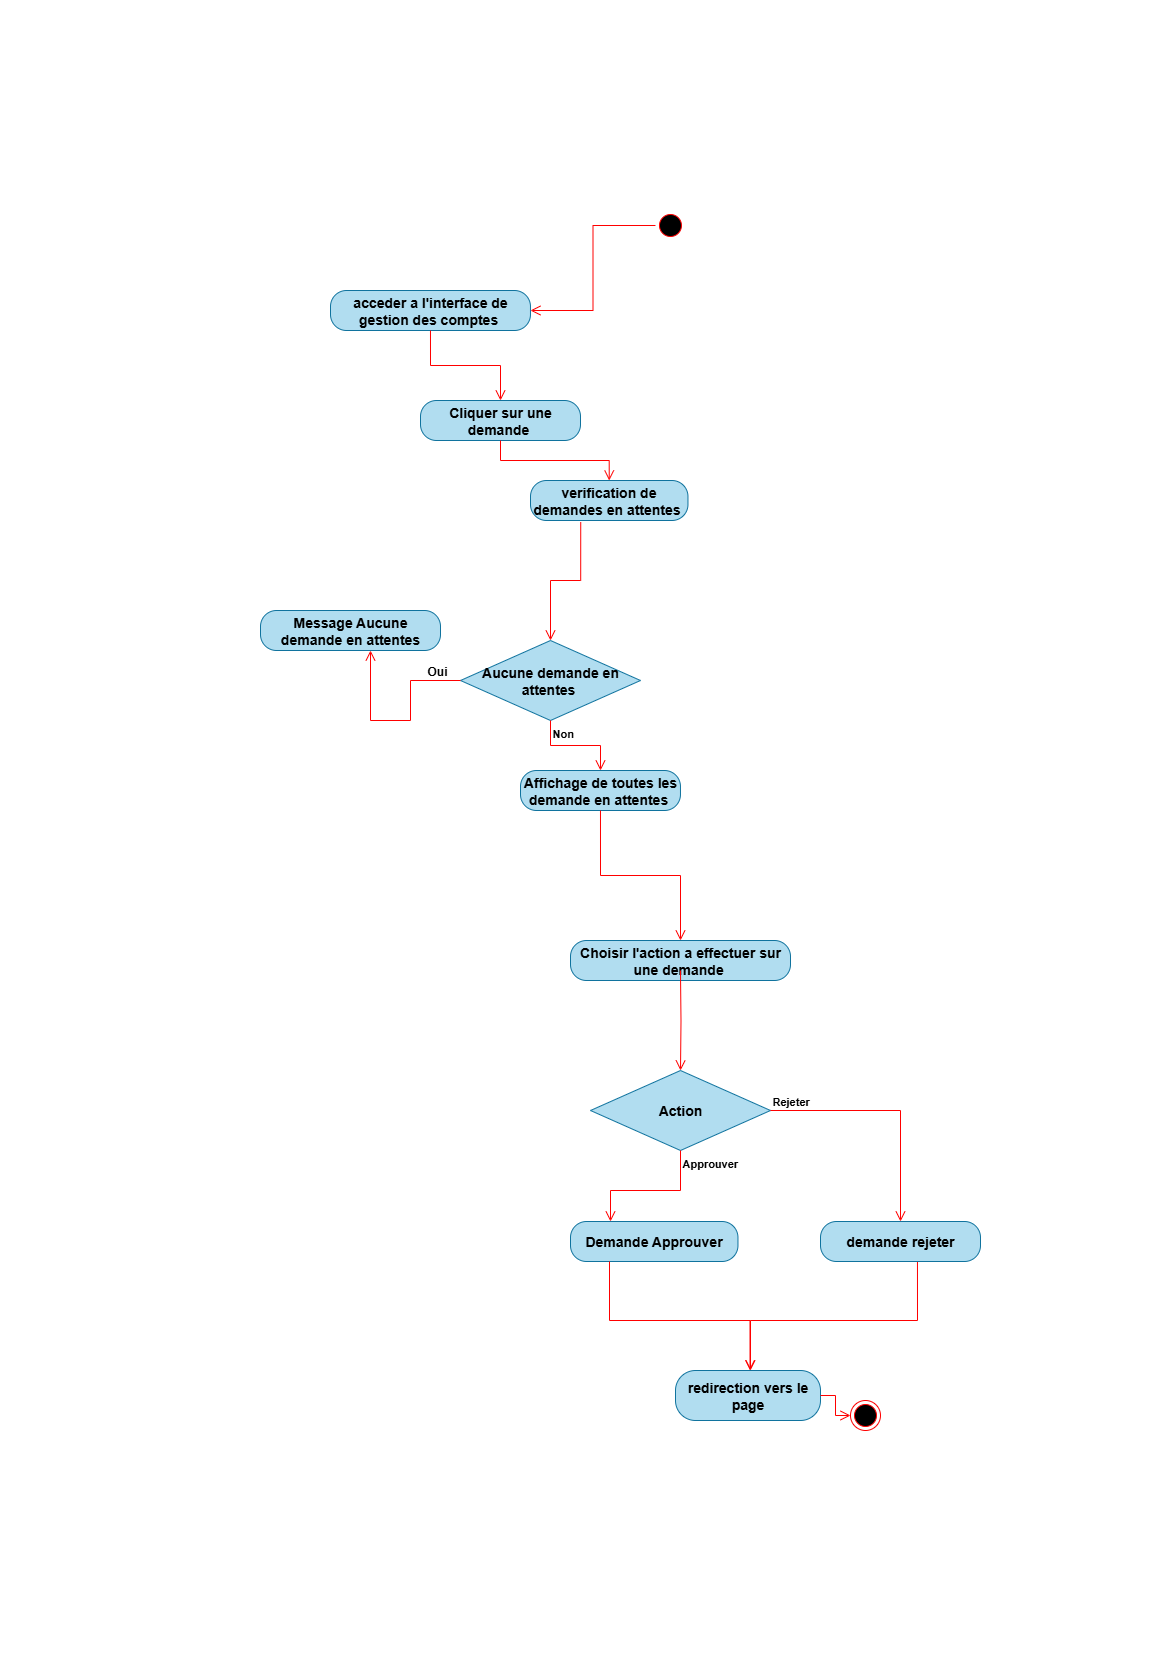

The diagram above was exported from draw.io. Its source (the exported page's mxGraphModel, read from the mxfile embedded in the PNG):
<mxGraphModel dx="777" dy="469" grid="1" gridSize="10" guides="1" tooltips="1" connect="1" arrows="1" fold="1" page="1" pageScale="1" pageWidth="1169" pageHeight="827" math="0" shadow="0">
  <root>
    <mxCell id="0" />
    <mxCell id="1" parent="0" />
    <mxCell id="xwtiTqgFEGEc-af8SE2L-1" value="" style="ellipse;html=1;shape=startState;fillColor=#000000;strokeColor=#ff0000;" vertex="1" parent="1">
      <mxGeometry x="654.97" y="210" width="30" height="30" as="geometry" />
    </mxCell>
    <mxCell id="xwtiTqgFEGEc-af8SE2L-2" value="" style="edgeStyle=orthogonalEdgeStyle;html=1;verticalAlign=bottom;endArrow=open;endSize=8;strokeColor=#ff0000;rounded=0;entryX=1;entryY=0.5;entryDx=0;entryDy=0;" edge="1" parent="1" source="xwtiTqgFEGEc-af8SE2L-1" target="xwtiTqgFEGEc-af8SE2L-33">
      <mxGeometry relative="1" as="geometry">
        <mxPoint x="520" y="400" as="targetPoint" />
      </mxGeometry>
    </mxCell>
    <mxCell id="xwtiTqgFEGEc-af8SE2L-3" value="&lt;b&gt;&lt;font style=&quot;font-size: 14px;&quot;&gt;Cliquer sur une demande&amp;nbsp;&lt;/font&gt;&lt;/b&gt;" style="rounded=1;whiteSpace=wrap;html=1;arcSize=40;fillColor=#b1ddf0;strokeColor=#10739e;" vertex="1" parent="1">
      <mxGeometry x="420" y="400" width="160" height="40" as="geometry" />
    </mxCell>
    <mxCell id="xwtiTqgFEGEc-af8SE2L-4" value="" style="edgeStyle=orthogonalEdgeStyle;html=1;verticalAlign=bottom;endArrow=open;endSize=8;strokeColor=#ff0000;rounded=0;entryX=0.5;entryY=0;entryDx=0;entryDy=0;" edge="1" parent="1" source="xwtiTqgFEGEc-af8SE2L-3" target="xwtiTqgFEGEc-af8SE2L-5">
      <mxGeometry relative="1" as="geometry">
        <mxPoint x="520" y="530" as="targetPoint" />
      </mxGeometry>
    </mxCell>
    <mxCell id="xwtiTqgFEGEc-af8SE2L-5" value="&lt;b&gt;&lt;font style=&quot;font-size: 14px;&quot;&gt;verification de demandes en attentes&amp;nbsp;&lt;/font&gt;&lt;/b&gt;" style="rounded=1;whiteSpace=wrap;html=1;arcSize=40;fillColor=#b1ddf0;strokeColor=#10739e;" vertex="1" parent="1">
      <mxGeometry x="530" y="480" width="157.47" height="40" as="geometry" />
    </mxCell>
    <mxCell id="xwtiTqgFEGEc-af8SE2L-6" value="&lt;b&gt;&lt;font style=&quot;font-size: 14px;&quot;&gt;Aucune demande en attentes&amp;nbsp;&lt;/font&gt;&lt;/b&gt;" style="rhombus;whiteSpace=wrap;html=1;fillColor=#b1ddf0;strokeColor=#10739e;" vertex="1" parent="1">
      <mxGeometry x="460" y="640" width="180" height="80" as="geometry" />
    </mxCell>
    <mxCell id="xwtiTqgFEGEc-af8SE2L-7" value="&lt;span style=&quot;font-size: 12px;&quot;&gt;&lt;b&gt;Oui&lt;/b&gt;&lt;/span&gt;" style="edgeStyle=orthogonalEdgeStyle;html=1;align=left;verticalAlign=bottom;endArrow=open;endSize=8;strokeColor=#ff0000;rounded=0;exitX=0;exitY=0.5;exitDx=0;exitDy=0;" edge="1" parent="1" source="xwtiTqgFEGEc-af8SE2L-6" target="xwtiTqgFEGEc-af8SE2L-27">
      <mxGeometry x="-0.6521" relative="1" as="geometry">
        <mxPoint x="360" y="420" as="targetPoint" />
        <Array as="points">
          <mxPoint x="410" y="680" />
          <mxPoint x="410" y="720" />
          <mxPoint x="370" y="720" />
        </Array>
        <mxPoint x="430" y="810" as="sourcePoint" />
        <mxPoint as="offset" />
      </mxGeometry>
    </mxCell>
    <mxCell id="xwtiTqgFEGEc-af8SE2L-8" value="&lt;b&gt;Non&lt;/b&gt;" style="edgeStyle=orthogonalEdgeStyle;html=1;align=left;verticalAlign=top;endArrow=open;endSize=8;strokeColor=#ff0000;rounded=0;exitX=0.5;exitY=1;exitDx=0;exitDy=0;entryX=0.5;entryY=0;entryDx=0;entryDy=0;" edge="1" parent="1" source="xwtiTqgFEGEc-af8SE2L-6" target="xwtiTqgFEGEc-af8SE2L-23">
      <mxGeometry x="-1" relative="1" as="geometry">
        <mxPoint x="607.53" y="900" as="targetPoint" />
        <mxPoint x="557.53" y="880" as="sourcePoint" />
      </mxGeometry>
    </mxCell>
    <mxCell id="xwtiTqgFEGEc-af8SE2L-10" value="&lt;span style=&quot;font-size: 14px;&quot;&gt;&lt;b&gt;Demande Approuver&lt;/b&gt;&lt;/span&gt;" style="rounded=1;whiteSpace=wrap;html=1;arcSize=40;fillColor=#b1ddf0;strokeColor=#10739e;" vertex="1" parent="1">
      <mxGeometry x="570" y="1221" width="167.47" height="40" as="geometry" />
    </mxCell>
    <mxCell id="xwtiTqgFEGEc-af8SE2L-11" value="" style="edgeStyle=orthogonalEdgeStyle;html=1;verticalAlign=bottom;endArrow=open;endSize=8;strokeColor=#ff0000;rounded=0;entryX=0.514;entryY=-0.003;entryDx=0;entryDy=0;entryPerimeter=0;" edge="1" parent="1" source="xwtiTqgFEGEc-af8SE2L-10" target="xwtiTqgFEGEc-af8SE2L-17">
      <mxGeometry relative="1" as="geometry">
        <mxPoint x="465" y="1420" as="targetPoint" />
        <Array as="points">
          <mxPoint x="609" y="1320" />
          <mxPoint x="750" y="1320" />
          <mxPoint x="750" y="1370" />
        </Array>
      </mxGeometry>
    </mxCell>
    <mxCell id="xwtiTqgFEGEc-af8SE2L-16" value="" style="edgeStyle=orthogonalEdgeStyle;html=1;verticalAlign=bottom;endArrow=open;endSize=8;strokeColor=#ff0000;rounded=0;exitX=0.606;exitY=0.897;exitDx=0;exitDy=0;exitPerimeter=0;" edge="1" parent="1" source="xwtiTqgFEGEc-af8SE2L-29" target="xwtiTqgFEGEc-af8SE2L-17">
      <mxGeometry relative="1" as="geometry">
        <mxPoint x="750" y="1600" as="targetPoint" />
        <mxPoint x="920" y="1560" as="sourcePoint" />
        <Array as="points">
          <mxPoint x="917" y="1320" />
          <mxPoint x="750" y="1320" />
        </Array>
      </mxGeometry>
    </mxCell>
    <mxCell id="xwtiTqgFEGEc-af8SE2L-17" value="&lt;b&gt;&lt;font style=&quot;font-size: 14px;&quot;&gt;redirection vers le page&lt;/font&gt;&lt;/b&gt;" style="rounded=1;whiteSpace=wrap;html=1;arcSize=40;fillColor=#b1ddf0;strokeColor=#10739e;" vertex="1" parent="1">
      <mxGeometry x="675" y="1370" width="145" height="50" as="geometry" />
    </mxCell>
    <mxCell id="xwtiTqgFEGEc-af8SE2L-18" value="" style="edgeStyle=orthogonalEdgeStyle;html=1;verticalAlign=bottom;endArrow=open;endSize=8;strokeColor=#ff0000;rounded=0;entryX=0;entryY=0.5;entryDx=0;entryDy=0;" edge="1" parent="1" source="xwtiTqgFEGEc-af8SE2L-17" target="xwtiTqgFEGEc-af8SE2L-19">
      <mxGeometry relative="1" as="geometry">
        <mxPoint x="739.97" y="1730" as="targetPoint" />
      </mxGeometry>
    </mxCell>
    <mxCell id="xwtiTqgFEGEc-af8SE2L-19" value="" style="ellipse;html=1;shape=endState;fillColor=#000000;strokeColor=#ff0000;" vertex="1" parent="1">
      <mxGeometry x="850" y="1400" width="30" height="30" as="geometry" />
    </mxCell>
    <mxCell id="xwtiTqgFEGEc-af8SE2L-20" value="&lt;b&gt;&lt;font style=&quot;font-size: 14px;&quot;&gt;Action&lt;/font&gt;&lt;/b&gt;" style="rhombus;whiteSpace=wrap;html=1;fillColor=#b1ddf0;strokeColor=#10739e;" vertex="1" parent="1">
      <mxGeometry x="590" y="1070" width="180" height="80" as="geometry" />
    </mxCell>
    <mxCell id="xwtiTqgFEGEc-af8SE2L-22" value="" style="edgeStyle=orthogonalEdgeStyle;html=1;verticalAlign=bottom;endArrow=open;endSize=8;strokeColor=#ff0000;rounded=0;entryX=0.5;entryY=0;entryDx=0;entryDy=0;exitX=0.319;exitY=1.039;exitDx=0;exitDy=0;exitPerimeter=0;" edge="1" parent="1" source="xwtiTqgFEGEc-af8SE2L-5" target="xwtiTqgFEGEc-af8SE2L-6">
      <mxGeometry relative="1" as="geometry">
        <mxPoint x="690" y="770" as="targetPoint" />
        <mxPoint x="582.0699999999999" y="598.4399999999998" as="sourcePoint" />
      </mxGeometry>
    </mxCell>
    <mxCell id="xwtiTqgFEGEc-af8SE2L-23" value="&lt;b&gt;&lt;font style=&quot;font-size: 14px;&quot;&gt;Affichage de toutes les demande en attentes&amp;nbsp;&lt;/font&gt;&lt;/b&gt;" style="rounded=1;whiteSpace=wrap;html=1;arcSize=40;fillColor=#b1ddf0;strokeColor=#10739e;" vertex="1" parent="1">
      <mxGeometry x="520" y="770" width="159.97" height="40" as="geometry" />
    </mxCell>
    <mxCell id="xwtiTqgFEGEc-af8SE2L-24" value="" style="edgeStyle=orthogonalEdgeStyle;html=1;verticalAlign=bottom;endArrow=open;endSize=8;strokeColor=#ff0000;rounded=0;entryX=0.5;entryY=0;entryDx=0;entryDy=0;exitX=0.5;exitY=1;exitDx=0;exitDy=0;" edge="1" parent="1" source="xwtiTqgFEGEc-af8SE2L-23" target="xwtiTqgFEGEc-af8SE2L-38">
      <mxGeometry relative="1" as="geometry">
        <mxPoint x="605" y="1022" as="targetPoint" />
        <mxPoint x="600" y="960" as="sourcePoint" />
      </mxGeometry>
    </mxCell>
    <mxCell id="xwtiTqgFEGEc-af8SE2L-25" value="&lt;b&gt;Rejeter&lt;/b&gt;" style="edgeStyle=orthogonalEdgeStyle;html=1;align=left;verticalAlign=bottom;endArrow=open;endSize=8;strokeColor=#ff0000;rounded=0;exitX=1;exitY=0.5;exitDx=0;exitDy=0;entryX=0.5;entryY=0;entryDx=0;entryDy=0;" edge="1" parent="1" source="xwtiTqgFEGEc-af8SE2L-20" target="xwtiTqgFEGEc-af8SE2L-29">
      <mxGeometry x="-1" relative="1" as="geometry">
        <mxPoint x="870" y="1360" as="targetPoint" />
        <Array as="points">
          <mxPoint x="900" y="1110" />
        </Array>
        <mxPoint x="584.97" y="1555" as="sourcePoint" />
        <mxPoint as="offset" />
      </mxGeometry>
    </mxCell>
    <mxCell id="xwtiTqgFEGEc-af8SE2L-26" value="&lt;b&gt;Approuver&lt;/b&gt;" style="edgeStyle=orthogonalEdgeStyle;html=1;align=left;verticalAlign=top;endArrow=open;endSize=8;strokeColor=#ff0000;rounded=0;exitX=0.5;exitY=1;exitDx=0;exitDy=0;" edge="1" parent="1" source="xwtiTqgFEGEc-af8SE2L-20" target="xwtiTqgFEGEc-af8SE2L-10">
      <mxGeometry x="-1" relative="1" as="geometry">
        <mxPoint x="585" y="1370" as="targetPoint" />
        <mxPoint x="555" y="1730" as="sourcePoint" />
        <mxPoint as="offset" />
        <Array as="points">
          <mxPoint x="680" y="1190" />
          <mxPoint x="610" y="1190" />
        </Array>
      </mxGeometry>
    </mxCell>
    <mxCell id="xwtiTqgFEGEc-af8SE2L-27" value="&lt;b&gt;&lt;font style=&quot;font-size: 14px;&quot;&gt;Message Aucune demande en attentes&lt;/font&gt;&lt;/b&gt;" style="rounded=1;whiteSpace=wrap;html=1;arcSize=40;fillColor=#b1ddf0;strokeColor=#10739e;" vertex="1" parent="1">
      <mxGeometry x="260" y="610" width="180" height="40" as="geometry" />
    </mxCell>
    <mxCell id="xwtiTqgFEGEc-af8SE2L-29" value="&lt;span style=&quot;font-size: 14px;&quot;&gt;&lt;b&gt;demande rejeter&lt;/b&gt;&lt;/span&gt;" style="rounded=1;whiteSpace=wrap;html=1;arcSize=40;fillColor=#b1ddf0;strokeColor=#10739e;" vertex="1" parent="1">
      <mxGeometry x="820" y="1221" width="160" height="40" as="geometry" />
    </mxCell>
    <mxCell id="xwtiTqgFEGEc-af8SE2L-33" value="&lt;b&gt;&lt;font style=&quot;font-size: 14px;&quot;&gt;acceder a l'interface de gestion des comptes&amp;nbsp;&lt;/font&gt;&lt;/b&gt;" style="rounded=1;whiteSpace=wrap;html=1;arcSize=40;fillColor=#b1ddf0;strokeColor=#10739e;" vertex="1" parent="1">
      <mxGeometry x="330" y="290" width="199.97" height="40" as="geometry" />
    </mxCell>
    <mxCell id="xwtiTqgFEGEc-af8SE2L-34" value="" style="edgeStyle=orthogonalEdgeStyle;html=1;verticalAlign=bottom;endArrow=open;endSize=8;strokeColor=#ff0000;rounded=0;entryX=0.5;entryY=0;entryDx=0;entryDy=0;exitX=0.5;exitY=1;exitDx=0;exitDy=0;" edge="1" parent="1" source="xwtiTqgFEGEc-af8SE2L-33" target="xwtiTqgFEGEc-af8SE2L-3">
      <mxGeometry relative="1" as="geometry">
        <mxPoint x="437" y="360" as="targetPoint" />
        <mxPoint x="340" y="320" as="sourcePoint" />
      </mxGeometry>
    </mxCell>
    <mxCell id="xwtiTqgFEGEc-af8SE2L-38" value="&lt;b&gt;&lt;font style=&quot;font-size: 14px;&quot;&gt;Choisir l'action a effectuer sur une demande&amp;nbsp;&lt;/font&gt;&lt;/b&gt;" style="rounded=1;whiteSpace=wrap;html=1;arcSize=40;fillColor=#b1ddf0;strokeColor=#10739e;" vertex="1" parent="1">
      <mxGeometry x="570" y="940" width="220" height="40" as="geometry" />
    </mxCell>
    <mxCell id="xwtiTqgFEGEc-af8SE2L-48" value="" style="edgeStyle=orthogonalEdgeStyle;html=1;verticalAlign=bottom;endArrow=open;endSize=8;strokeColor=#ff0000;rounded=0;entryX=0.5;entryY=0;entryDx=0;entryDy=0;" edge="1" parent="1" target="xwtiTqgFEGEc-af8SE2L-20">
      <mxGeometry relative="1" as="geometry">
        <mxPoint x="680" y="1060" as="targetPoint" />
        <mxPoint x="679.97" y="970" as="sourcePoint" />
      </mxGeometry>
    </mxCell>
  </root>
</mxGraphModel>